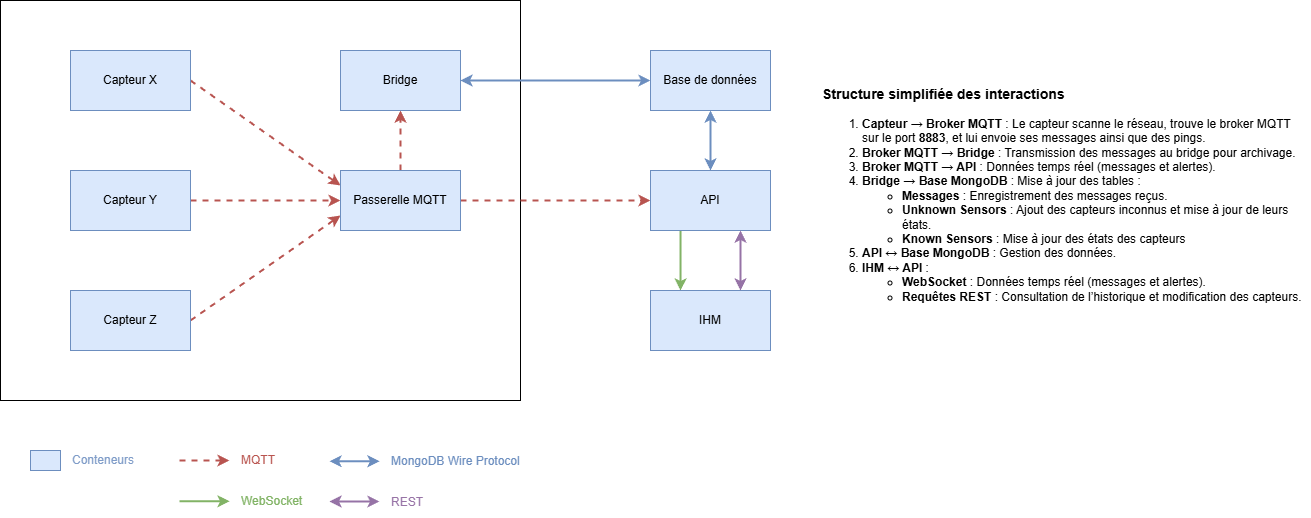

The diagram above was exported from draw.io. Its source (the exported page's mxGraphModel, read from the mxfile embedded in the PNG):
<mxGraphModel dx="2037" dy="781" grid="1" gridSize="10" guides="1" tooltips="1" connect="1" arrows="1" fold="1" page="1" pageScale="1" pageWidth="827" pageHeight="1169" math="0" shadow="0">
  <root>
    <mxCell id="0" />
    <mxCell id="1" parent="0" />
    <mxCell id="qNBYBPhV4o__3GQzp8Zp-7" value="" style="rounded=0;whiteSpace=wrap;html=1;" vertex="1" parent="1">
      <mxGeometry x="130" y="420" width="520" height="400" as="geometry" />
    </mxCell>
    <mxCell id="qNBYBPhV4o__3GQzp8Zp-8" style="rounded=0;orthogonalLoop=1;jettySize=auto;html=1;exitX=1;exitY=0.5;exitDx=0;exitDy=0;entryX=0;entryY=0.25;entryDx=0;entryDy=0;fillColor=#f8cecc;strokeColor=#b85450;jumpSize=20;strokeWidth=2;dashed=1;" edge="1" parent="1" source="qNBYBPhV4o__3GQzp8Zp-1" target="qNBYBPhV4o__3GQzp8Zp-5">
      <mxGeometry relative="1" as="geometry" />
    </mxCell>
    <mxCell id="qNBYBPhV4o__3GQzp8Zp-1" value="Capteur X" style="rounded=0;whiteSpace=wrap;html=1;fillColor=#dae8fc;strokeColor=#6c8ebf;" vertex="1" parent="1">
      <mxGeometry x="200" y="470" width="120" height="60" as="geometry" />
    </mxCell>
    <mxCell id="qNBYBPhV4o__3GQzp8Zp-9" style="rounded=0;orthogonalLoop=1;jettySize=auto;html=1;entryX=0;entryY=0.5;entryDx=0;entryDy=0;exitX=1;exitY=0.5;exitDx=0;exitDy=0;fillColor=#f8cecc;strokeColor=#b85450;jumpSize=20;strokeWidth=2;dashed=1;" edge="1" parent="1" source="qNBYBPhV4o__3GQzp8Zp-2" target="qNBYBPhV4o__3GQzp8Zp-5">
      <mxGeometry relative="1" as="geometry" />
    </mxCell>
    <mxCell id="qNBYBPhV4o__3GQzp8Zp-2" value="Capteur Y" style="rounded=0;whiteSpace=wrap;html=1;fillColor=#dae8fc;strokeColor=#6c8ebf;" vertex="1" parent="1">
      <mxGeometry x="200" y="590" width="120" height="60" as="geometry" />
    </mxCell>
    <mxCell id="qNBYBPhV4o__3GQzp8Zp-10" style="rounded=0;orthogonalLoop=1;jettySize=auto;html=1;entryX=0;entryY=0.75;entryDx=0;entryDy=0;exitX=1;exitY=0.5;exitDx=0;exitDy=0;fillColor=#f8cecc;strokeColor=#b85450;jumpSize=20;strokeWidth=2;dashed=1;" edge="1" parent="1" source="qNBYBPhV4o__3GQzp8Zp-4" target="qNBYBPhV4o__3GQzp8Zp-5">
      <mxGeometry relative="1" as="geometry" />
    </mxCell>
    <mxCell id="qNBYBPhV4o__3GQzp8Zp-4" value="Capteur Z" style="rounded=0;whiteSpace=wrap;html=1;fillColor=#dae8fc;strokeColor=#6c8ebf;" vertex="1" parent="1">
      <mxGeometry x="200" y="710" width="120" height="60" as="geometry" />
    </mxCell>
    <mxCell id="qNBYBPhV4o__3GQzp8Zp-11" style="edgeStyle=orthogonalEdgeStyle;rounded=0;orthogonalLoop=1;jettySize=auto;html=1;fillColor=#f8cecc;strokeColor=#b85450;jumpSize=20;strokeWidth=2;dashed=1;" edge="1" parent="1" source="qNBYBPhV4o__3GQzp8Zp-5" target="qNBYBPhV4o__3GQzp8Zp-6">
      <mxGeometry relative="1" as="geometry" />
    </mxCell>
    <mxCell id="qNBYBPhV4o__3GQzp8Zp-16" style="edgeStyle=orthogonalEdgeStyle;rounded=0;orthogonalLoop=1;jettySize=auto;html=1;fillColor=#f8cecc;strokeColor=#b85450;jumpSize=20;strokeWidth=2;dashed=1;" edge="1" parent="1" source="qNBYBPhV4o__3GQzp8Zp-5" target="qNBYBPhV4o__3GQzp8Zp-13">
      <mxGeometry relative="1" as="geometry" />
    </mxCell>
    <mxCell id="qNBYBPhV4o__3GQzp8Zp-5" value="Passerelle MQTT" style="rounded=0;whiteSpace=wrap;html=1;fillColor=#dae8fc;strokeColor=#6c8ebf;" vertex="1" parent="1">
      <mxGeometry x="470" y="590" width="120" height="60" as="geometry" />
    </mxCell>
    <mxCell id="qNBYBPhV4o__3GQzp8Zp-15" style="rounded=0;orthogonalLoop=1;jettySize=auto;html=1;entryX=0;entryY=0.5;entryDx=0;entryDy=0;exitX=1;exitY=0.5;exitDx=0;exitDy=0;startArrow=classic;startFill=1;strokeWidth=2;fillColor=#dae8fc;strokeColor=#6c8ebf;" edge="1" parent="1" source="qNBYBPhV4o__3GQzp8Zp-6" target="qNBYBPhV4o__3GQzp8Zp-12">
      <mxGeometry relative="1" as="geometry" />
    </mxCell>
    <mxCell id="qNBYBPhV4o__3GQzp8Zp-6" value="Bridge" style="rounded=0;whiteSpace=wrap;html=1;fillColor=#dae8fc;strokeColor=#6c8ebf;" vertex="1" parent="1">
      <mxGeometry x="470" y="470" width="120" height="60" as="geometry" />
    </mxCell>
    <mxCell id="qNBYBPhV4o__3GQzp8Zp-17" style="edgeStyle=orthogonalEdgeStyle;rounded=0;orthogonalLoop=1;jettySize=auto;html=1;startArrow=classic;startFill=1;fillColor=#dae8fc;strokeColor=#6c8ebf;strokeWidth=2;" edge="1" parent="1" source="qNBYBPhV4o__3GQzp8Zp-12" target="qNBYBPhV4o__3GQzp8Zp-13">
      <mxGeometry relative="1" as="geometry" />
    </mxCell>
    <mxCell id="qNBYBPhV4o__3GQzp8Zp-12" value="Base de données" style="rounded=0;whiteSpace=wrap;html=1;fillColor=#dae8fc;strokeColor=#6c8ebf;" vertex="1" parent="1">
      <mxGeometry x="780" y="470" width="120" height="60" as="geometry" />
    </mxCell>
    <mxCell id="qNBYBPhV4o__3GQzp8Zp-18" style="edgeStyle=orthogonalEdgeStyle;rounded=0;orthogonalLoop=1;jettySize=auto;html=1;startArrow=none;startFill=0;entryX=0.25;entryY=0;entryDx=0;entryDy=0;endArrow=classic;endFill=1;fillColor=#d5e8d4;strokeColor=#82b366;strokeWidth=2;" edge="1" parent="1" source="qNBYBPhV4o__3GQzp8Zp-13" target="qNBYBPhV4o__3GQzp8Zp-14">
      <mxGeometry relative="1" as="geometry">
        <mxPoint x="750" y="670" as="sourcePoint" />
        <Array as="points">
          <mxPoint x="810" y="700" />
          <mxPoint x="810" y="700" />
        </Array>
      </mxGeometry>
    </mxCell>
    <mxCell id="qNBYBPhV4o__3GQzp8Zp-13" value="API" style="rounded=0;whiteSpace=wrap;html=1;fillColor=#dae8fc;strokeColor=#6c8ebf;" vertex="1" parent="1">
      <mxGeometry x="780" y="590" width="120" height="60" as="geometry" />
    </mxCell>
    <mxCell id="qNBYBPhV4o__3GQzp8Zp-14" value="IHM" style="rounded=0;whiteSpace=wrap;html=1;fillColor=#dae8fc;strokeColor=#6c8ebf;" vertex="1" parent="1">
      <mxGeometry x="780" y="710" width="120" height="60" as="geometry" />
    </mxCell>
    <mxCell id="qNBYBPhV4o__3GQzp8Zp-19" style="edgeStyle=orthogonalEdgeStyle;rounded=0;orthogonalLoop=1;jettySize=auto;html=1;fillColor=#f8cecc;strokeColor=#b85450;jumpSize=20;strokeWidth=2;dashed=1;" edge="1" parent="1">
      <mxGeometry relative="1" as="geometry">
        <mxPoint x="309" y="880" as="sourcePoint" />
        <mxPoint x="359" y="880" as="targetPoint" />
      </mxGeometry>
    </mxCell>
    <mxCell id="qNBYBPhV4o__3GQzp8Zp-20" value="MQTT" style="text;html=1;align=left;verticalAlign=middle;resizable=0;points=[];autosize=1;strokeColor=none;fillColor=none;fontColor=light-dark(#b9544f, #ededed);" vertex="1" parent="1">
      <mxGeometry x="369" y="865" width="60" height="30" as="geometry" />
    </mxCell>
    <mxCell id="qNBYBPhV4o__3GQzp8Zp-21" style="edgeStyle=orthogonalEdgeStyle;rounded=0;orthogonalLoop=1;jettySize=auto;html=1;startArrow=classic;startFill=1;exitX=0.75;exitY=1;exitDx=0;exitDy=0;entryX=0.75;entryY=0;entryDx=0;entryDy=0;fillColor=#e1d5e7;strokeColor=#9673a6;strokeWidth=2;" edge="1" parent="1" source="qNBYBPhV4o__3GQzp8Zp-13" target="qNBYBPhV4o__3GQzp8Zp-14">
      <mxGeometry relative="1" as="geometry">
        <mxPoint x="910" y="670" as="sourcePoint" />
        <mxPoint x="940" y="680" as="targetPoint" />
        <Array as="points" />
      </mxGeometry>
    </mxCell>
    <mxCell id="qNBYBPhV4o__3GQzp8Zp-22" style="rounded=0;orthogonalLoop=1;jettySize=auto;html=1;exitX=1;exitY=0.5;exitDx=0;exitDy=0;startArrow=classic;startFill=1;strokeWidth=2;fillColor=#dae8fc;strokeColor=#6c8ebf;" edge="1" parent="1">
      <mxGeometry relative="1" as="geometry">
        <mxPoint x="459" y="880.76" as="sourcePoint" />
        <mxPoint x="509" y="880.76" as="targetPoint" />
      </mxGeometry>
    </mxCell>
    <mxCell id="qNBYBPhV4o__3GQzp8Zp-23" value="MongoDB Wire Protocol" style="text;html=1;align=left;verticalAlign=middle;resizable=0;points=[];autosize=1;strokeColor=none;fillColor=none;fontColor=light-dark(#6c8ebf, #ededed);" vertex="1" parent="1">
      <mxGeometry x="519" y="866" width="150" height="30" as="geometry" />
    </mxCell>
    <mxCell id="qNBYBPhV4o__3GQzp8Zp-25" style="edgeStyle=orthogonalEdgeStyle;rounded=0;orthogonalLoop=1;jettySize=auto;html=1;startArrow=none;startFill=0;endArrow=classic;endFill=1;fillColor=#d5e8d4;strokeColor=#82b366;strokeWidth=2;" edge="1" parent="1">
      <mxGeometry relative="1" as="geometry">
        <mxPoint x="309" y="920.76" as="sourcePoint" />
        <mxPoint x="359" y="920.76" as="targetPoint" />
        <Array as="points">
          <mxPoint x="339" y="920.76" />
          <mxPoint x="339" y="920.76" />
        </Array>
      </mxGeometry>
    </mxCell>
    <mxCell id="qNBYBPhV4o__3GQzp8Zp-26" value="WebSocket" style="text;html=1;align=left;verticalAlign=middle;resizable=0;points=[];autosize=1;strokeColor=none;fillColor=none;fontColor=light-dark(#81b365, #ededed);" vertex="1" parent="1">
      <mxGeometry x="369" y="906" width="80" height="30" as="geometry" />
    </mxCell>
    <mxCell id="qNBYBPhV4o__3GQzp8Zp-27" style="edgeStyle=orthogonalEdgeStyle;rounded=0;orthogonalLoop=1;jettySize=auto;html=1;startArrow=classic;startFill=1;exitX=0.75;exitY=1;exitDx=0;exitDy=0;fillColor=#e1d5e7;strokeColor=#9673a6;strokeWidth=2;" edge="1" parent="1">
      <mxGeometry relative="1" as="geometry">
        <mxPoint x="459" y="921" as="sourcePoint" />
        <mxPoint x="509" y="921" as="targetPoint" />
        <Array as="points" />
      </mxGeometry>
    </mxCell>
    <mxCell id="qNBYBPhV4o__3GQzp8Zp-28" value="REST" style="text;html=1;align=left;verticalAlign=middle;resizable=0;points=[];autosize=1;strokeColor=none;fillColor=none;fontColor=light-dark(#9773a6, #ededed);" vertex="1" parent="1">
      <mxGeometry x="519" y="907" width="60" height="30" as="geometry" />
    </mxCell>
    <mxCell id="qNBYBPhV4o__3GQzp8Zp-29" value="" style="rounded=0;whiteSpace=wrap;html=1;fillColor=#dae8fc;strokeColor=#6c8ebf;" vertex="1" parent="1">
      <mxGeometry x="160" y="870" width="30" height="20" as="geometry" />
    </mxCell>
    <mxCell id="qNBYBPhV4o__3GQzp8Zp-30" value="Conteneurs" style="text;html=1;align=left;verticalAlign=middle;resizable=0;points=[];autosize=1;strokeColor=none;fillColor=none;fontColor=light-dark(#7f9cc8, #ededed);" vertex="1" parent="1">
      <mxGeometry x="200" y="865" width="90" height="30" as="geometry" />
    </mxCell>
    <mxCell id="qNBYBPhV4o__3GQzp8Zp-31" value="&lt;h3&gt;Structure simplifiée des interactions&lt;/h3&gt;&lt;ol&gt;&lt;li&gt;&lt;strong&gt;Capteur → Broker MQTT&lt;/strong&gt; : Le capteur scanne le réseau, trouve le broker MQTT sur le port &lt;strong&gt;8883&lt;/strong&gt;, et lui envoie ses messages ainsi que des pings.&lt;/li&gt;&lt;li&gt;&lt;strong&gt;Broker MQTT → Bridge&lt;/strong&gt; : Transmission des messages au bridge pour archivage.&lt;/li&gt;&lt;li&gt;&lt;strong&gt;&lt;strong&gt;&lt;strong&gt;Broker MQTT&amp;nbsp;&lt;/strong&gt;→&lt;/strong&gt;&amp;nbsp;API&amp;nbsp;&lt;/strong&gt;: Données temps réel (messages et alertes).&lt;/li&gt;&lt;li&gt;&lt;strong&gt;Bridge → Base MongoDB&lt;/strong&gt; : Mise à jour des tables :&lt;ul&gt;&lt;li&gt;&lt;strong&gt;Messages&lt;/strong&gt; : Enregistrement des messages reçus.&lt;/li&gt;&lt;li&gt;&lt;strong&gt;Unknown Sensors&lt;/strong&gt; : Ajout des capteurs inconnus et mise à jour de leurs états.&lt;/li&gt;&lt;li&gt;&lt;strong&gt;Known Sensors&lt;/strong&gt; : Mise à jour des états des capteurs&lt;/li&gt;&lt;/ul&gt;&lt;/li&gt;&lt;li&gt;&lt;strong&gt;API ↔ Base MongoDB&lt;/strong&gt; : Gestion des données.&lt;/li&gt;&lt;li&gt;&lt;strong&gt;IHM ↔ API&lt;/strong&gt;&amp;nbsp;:&lt;ul&gt;&lt;li&gt;&lt;strong&gt;WebSocket&lt;/strong&gt;&amp;nbsp;: Données temps réel (messages et alertes).&lt;/li&gt;&lt;li&gt;&lt;strong&gt;Requêtes REST&lt;/strong&gt;&amp;nbsp;: Consultation de l’historique et modification des capteurs.&lt;/li&gt;&lt;/ul&gt;&lt;/li&gt;&lt;/ol&gt;" style="text;whiteSpace=wrap;html=1;" vertex="1" parent="1">
      <mxGeometry x="950" y="485" width="490" height="270" as="geometry" />
    </mxCell>
  </root>
</mxGraphModel>